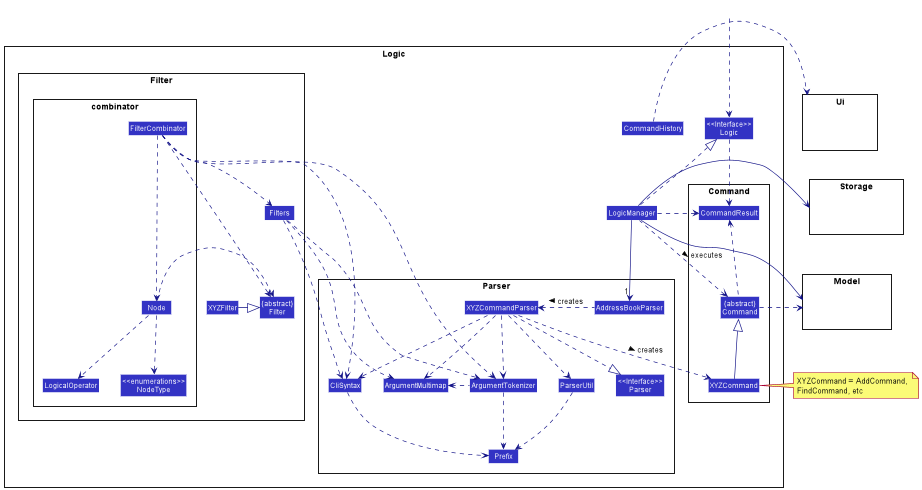

The diagram above was rendered by PlantUML. Its source (embedded in the PNG):
@startuml
!include style.puml
skinparam arrowThickness 1.1
skinparam arrowColor LOGIC_COLOR_T4
skinparam classBackgroundColor LOGIC_COLOR

package Logic {

Class CommandHistory

package Parser {
Class "<<Interface>>\nParser"
Class AddressBookParser
Class XYZCommandParser
Class CliSyntax
Class ParserUtil
Class ArgumentMultimap
Class ArgumentTokenizer
Class Prefix
}

package Filter {
package combinator {
Class FilterCombinator
Class LogicalOperator
Class Node
Class "<<enumerations>>\nNodeType"
}
Class XYZFilter

Class Filters
Class "{abstract}\nFilter" as Filter
}

package Command {
Class XYZCommand
Class CommandResult
Class "{abstract}\nCommand" as Command
}


Class "<<Interface>>\nLogic"
Class LogicManager
}

package Model{
Class HiddenModel #FFFFFF
}

package Storage {
CLass HiddenStorage #FFFFFF
}

package Ui {
CLass HiddenUi #FFFFFF
}


Class HiddenOutside #FFFFFF
HiddenOutside ..> "<<Interface>>\nLogic"

LogicManager .up.|> "<<Interface>>\nLogic"
LogicManager -->"1" AddressBookParser
AddressBookParser .left.> XYZCommandParser: creates >

XYZCommandParser ..> XYZCommand : creates >
XYZCommandParser ..|> "<<Interface>>\nParser"
XYZCommandParser ..> ArgumentMultimap
XYZCommandParser ..> ArgumentTokenizer
ArgumentTokenizer .left.> ArgumentMultimap
XYZCommandParser ..> CliSyntax
CliSyntax ..> Prefix
XYZCommandParser ..> ParserUtil
ParserUtil .down.> Prefix
ArgumentTokenizer .down.> Prefix
XYZCommand -up-|> Command
LogicManager .left.> Command : executes >

LogicManager --> Model
Command .right.> Model
note right of XYZCommand: XYZCommand = AddCommand, \nFindCommand, etc

LogicManager --> Storage
Storage --[hidden] Model
Command .[hidden]up.> Storage

"<<Interface>>\nLogic" ..> CommandResult
LogicManager .down.> CommandResult
Command .up.> CommandResult
CommandResult -[hidden]-> "<<Interface>>\nParser"

'Filter .-->Model

CommandHistory  .right.->Ui

FilterCombinator .right.-> ArgumentTokenizer
FilterCombinator .-> Filter
FilterCombinator .down.-> CliSyntax
FilterCombinator .-> Filters
FilterCombinator .down.->Node


Filters .down.->CliSyntax
Filters .down.->ArgumentMultimap
Filters .down.->ArgumentTokenizer

XYZFilter -|> Filter

Node .-> LogicalOperator
Node .-> "<<enumerations>>\nNodeType"
Node .right.--> Filter
@enduml